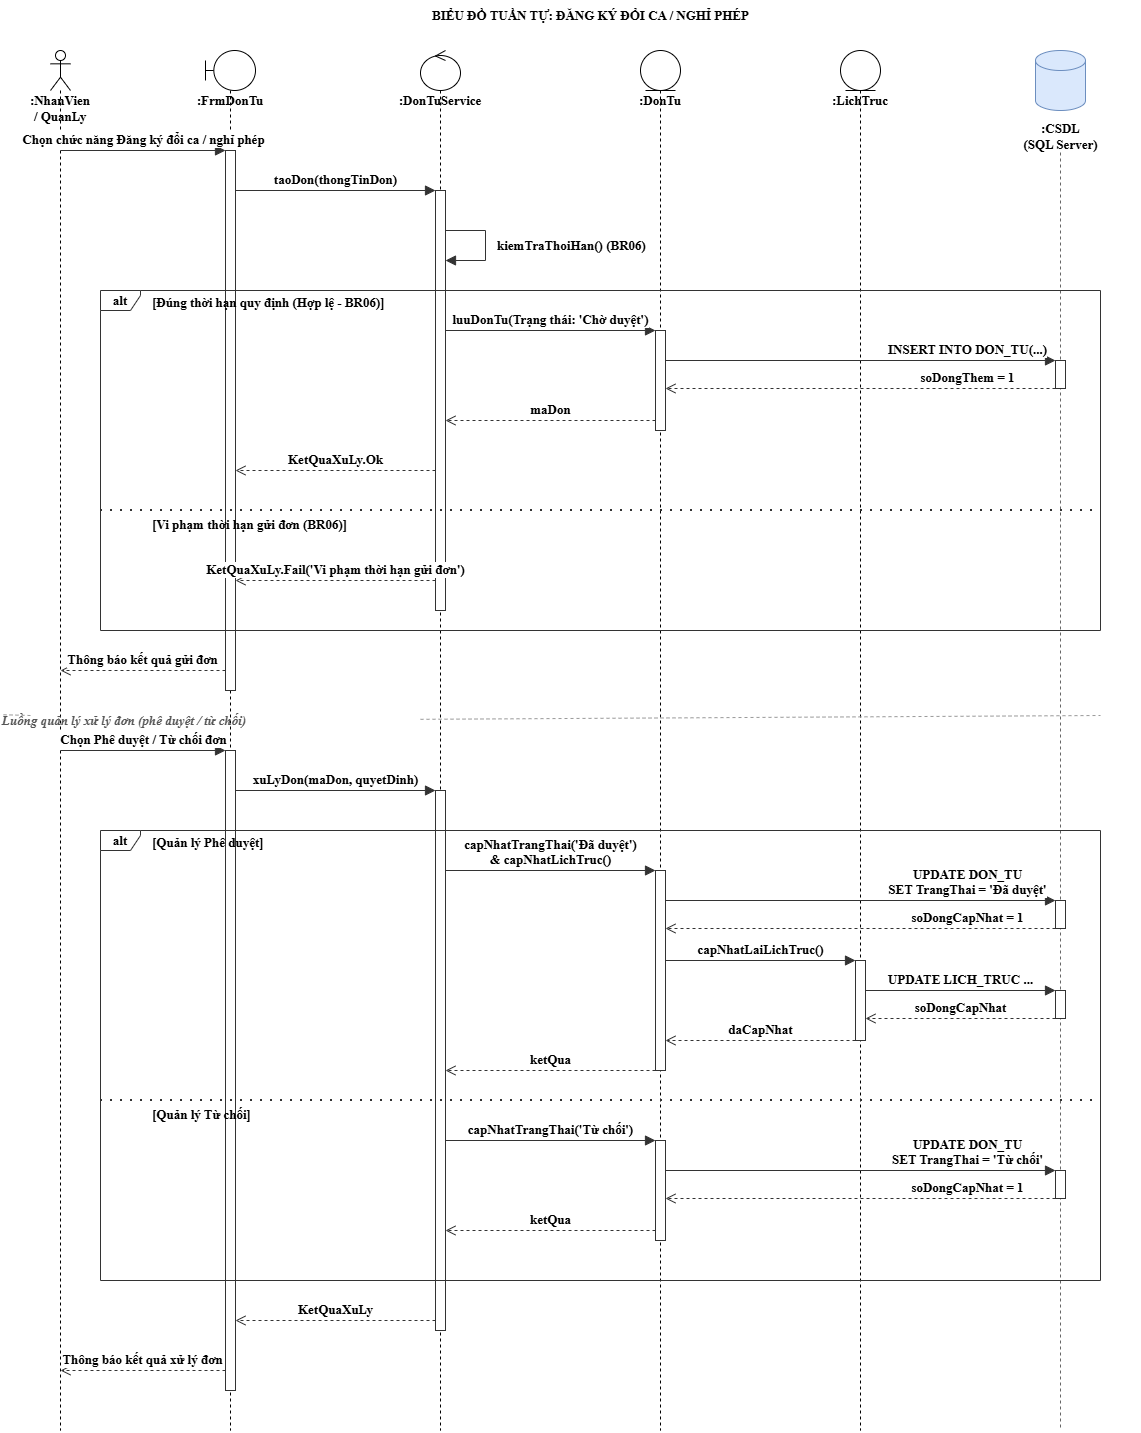

The diagram above was exported from draw.io. Its source (the exported page's mxGraphModel, read from the mxfile embedded in the PNG):
<mxGraphModel dx="1627" dy="808" grid="1" gridSize="10" guides="1" tooltips="1" connect="1" arrows="1" fold="1" page="1" pageScale="1" pageWidth="827" pageHeight="1169" math="0" shadow="0">
  <root>
    <mxCell id="0" />
    <mxCell id="1" parent="0" />
    <mxCell id="title" parent="1" style="text;html=1;align=center;verticalAlign=middle;fontStyle=1;fontSize=13;fontFamily=Times New Roman;" value="BIỂU ĐỒ TUẦN TỰ: ĐĂNG KÝ ĐỔI CA / NGHỈ PHÉP" vertex="1">
      <mxGeometry height="30" width="600" x="300" y="10" as="geometry" />
    </mxCell>
    <mxCell id="ll_nv" parent="1" style="shape=umlLifeline;participant=umlActor;perimeter=lifelinePerimeter;whiteSpace=wrap;html=1;container=0;collapsible=0;recursiveResize=0;verticalAlign=top;spacingTop=36;outlineConnect=0;fontStyle=1;fontSize=13;fontFamily=Times New Roman;" value=":NhanVien / QuanLy" vertex="1">
      <mxGeometry height="1380" width="20" x="60" y="60" as="geometry" />
    </mxCell>
    <mxCell id="ll_frm" parent="1" style="shape=umlLifeline;participant=umlBoundary;perimeter=lifelinePerimeter;whiteSpace=wrap;html=1;container=0;collapsible=0;recursiveResize=0;verticalAlign=top;spacingTop=36;outlineConnect=0;fontStyle=1;fontSize=13;fontFamily=Times New Roman;" value=":FrmDonTu" vertex="1">
      <mxGeometry height="1380" width="50" x="215" y="60" as="geometry" />
    </mxCell>
    <mxCell id="ll_svc" parent="1" style="shape=umlLifeline;participant=umlControl;perimeter=lifelinePerimeter;whiteSpace=wrap;html=1;container=0;collapsible=0;recursiveResize=0;verticalAlign=top;spacingTop=36;outlineConnect=0;fontStyle=1;fontSize=13;fontFamily=Times New Roman;" value=":DonTuService" vertex="1">
      <mxGeometry height="1380" width="40" x="430" y="60" as="geometry" />
    </mxCell>
    <mxCell id="ll_dt" parent="1" style="shape=umlLifeline;participant=umlEntity;perimeter=lifelinePerimeter;whiteSpace=wrap;html=1;container=0;collapsible=0;recursiveResize=0;verticalAlign=top;spacingTop=36;outlineConnect=0;fontStyle=1;fontSize=13;fontFamily=Times New Roman;" value=":DonTu" vertex="1">
      <mxGeometry height="1380" width="40" x="650" y="60" as="geometry" />
    </mxCell>
    <mxCell id="ll_lt" parent="1" style="shape=umlLifeline;participant=umlEntity;perimeter=lifelinePerimeter;whiteSpace=wrap;html=1;container=0;collapsible=0;recursiveResize=0;verticalAlign=top;spacingTop=36;outlineConnect=0;fontStyle=1;fontSize=13;fontFamily=Times New Roman;" value=":LichTruc" vertex="1">
      <mxGeometry height="1380" width="40" x="850" y="60" as="geometry" />
    </mxCell>
    <mxCell id="db_head" parent="1" style="shape=cylinder3;whiteSpace=wrap;html=1;boundedLbl=1;backgroundOutline=1;size=10;fillColor=#dae8fc;strokeColor=#6c8ebf;fontFamily=Times New Roman;fontSize=13;fontStyle=1" value="" vertex="1">
      <mxGeometry height="60" width="50" x="1045" y="60" as="geometry" />
    </mxCell>
    <mxCell id="db_lbl" parent="1" style="text;html=1;align=center;verticalAlign=top;fontStyle=1;fontSize=13;fontFamily=Times New Roman;" value=":CSDL&lt;br&gt;(SQL Server)" vertex="1">
      <mxGeometry height="36" width="160" x="990" y="124" as="geometry" />
    </mxCell>
    <mxCell id="db_line" edge="1" parent="1" style="endArrow=none;dashed=1;html=1;strokeColor=#666666;fontFamily=Times New Roman;fontSize=13;fontStyle=1">
      <mxGeometry relative="1" as="geometry">
        <mxPoint x="1070" y="162" as="sourcePoint" />
        <mxPoint x="1070" y="1440" as="targetPoint" />
      </mxGeometry>
    </mxCell>
    <mxCell id="ab_frm1" parent="1" style="html=1;points=[];perimeter=orthogonalPerimeter;fillColor=#ffffff;strokeColor=#333333;fontFamily=Times New Roman;fontSize=13;fontStyle=1" value="" vertex="1">
      <mxGeometry height="540" width="10" x="235" y="160" as="geometry" />
    </mxCell>
    <mxCell id="ab_frm2" parent="1" style="html=1;points=[];perimeter=orthogonalPerimeter;fillColor=#ffffff;strokeColor=#333333;fontFamily=Times New Roman;fontSize=13;fontStyle=1" value="" vertex="1">
      <mxGeometry height="640" width="10" x="235" y="760" as="geometry" />
    </mxCell>
    <mxCell id="ab_svc1" parent="1" style="html=1;points=[];perimeter=orthogonalPerimeter;fillColor=#ffffff;strokeColor=#333333;fontFamily=Times New Roman;fontSize=13;fontStyle=1" value="" vertex="1">
      <mxGeometry height="420" width="10" x="445" y="200" as="geometry" />
    </mxCell>
    <mxCell id="ab_svc2" parent="1" style="html=1;points=[];perimeter=orthogonalPerimeter;fillColor=#ffffff;strokeColor=#333333;fontFamily=Times New Roman;fontSize=13;fontStyle=1" value="" vertex="1">
      <mxGeometry height="540" width="10" x="445" y="800" as="geometry" />
    </mxCell>
    <mxCell id="ab_dt1" parent="1" style="html=1;points=[];perimeter=orthogonalPerimeter;fillColor=#ffffff;strokeColor=#333333;fontFamily=Times New Roman;fontSize=13;fontStyle=1" value="" vertex="1">
      <mxGeometry height="100" width="10" x="665" y="340" as="geometry" />
    </mxCell>
    <mxCell id="ab_dt2" parent="1" style="html=1;points=[];perimeter=orthogonalPerimeter;fillColor=#ffffff;strokeColor=#333333;fontFamily=Times New Roman;fontSize=13;fontStyle=1" value="" vertex="1">
      <mxGeometry height="200" width="10" x="665" y="880" as="geometry" />
    </mxCell>
    <mxCell id="ab_dt3" parent="1" style="html=1;points=[];perimeter=orthogonalPerimeter;fillColor=#ffffff;strokeColor=#333333;fontFamily=Times New Roman;fontSize=13;fontStyle=1" value="" vertex="1">
      <mxGeometry height="100" width="10" x="665" y="1150" as="geometry" />
    </mxCell>
    <mxCell id="ab_lt" parent="1" style="html=1;points=[];perimeter=orthogonalPerimeter;fillColor=#ffffff;strokeColor=#333333;fontFamily=Times New Roman;fontSize=13;fontStyle=1" value="" vertex="1">
      <mxGeometry height="80" width="10" x="865" y="970" as="geometry" />
    </mxCell>
    <mxCell id="ab_db1" parent="1" style="html=1;points=[];perimeter=orthogonalPerimeter;fillColor=#ffffff;strokeColor=#333333;fontFamily=Times New Roman;fontSize=13;fontStyle=1" value="" vertex="1">
      <mxGeometry height="28" width="10" x="1065" y="370" as="geometry" />
    </mxCell>
    <mxCell id="ab_db2" parent="1" style="html=1;points=[];perimeter=orthogonalPerimeter;fillColor=#ffffff;strokeColor=#333333;fontFamily=Times New Roman;fontSize=13;fontStyle=1" value="" vertex="1">
      <mxGeometry height="28" width="10" x="1065" y="910" as="geometry" />
    </mxCell>
    <mxCell id="ab_db3" parent="1" style="html=1;points=[];perimeter=orthogonalPerimeter;fillColor=#ffffff;strokeColor=#333333;fontFamily=Times New Roman;fontSize=13;fontStyle=1" value="" vertex="1">
      <mxGeometry height="28" width="10" x="1065" y="1000" as="geometry" />
    </mxCell>
    <mxCell id="ab_db4" parent="1" style="html=1;points=[];perimeter=orthogonalPerimeter;fillColor=#ffffff;strokeColor=#333333;fontFamily=Times New Roman;fontSize=13;fontStyle=1" value="" vertex="1">
      <mxGeometry height="28" width="10" x="1065" y="1180" as="geometry" />
    </mxCell>
    <mxCell id="alt1" parent="1" style="shape=umlFrame;whiteSpace=wrap;html=1;width=40;height=20;fillColor=none;strokeColor=#333333;fontStyle=1;fontSize=13;fontFamily=Times New Roman;" value="alt" vertex="1">
      <mxGeometry height="340" width="1000" x="110" y="300" as="geometry" />
    </mxCell>
    <mxCell id="alt1_g1" parent="1" style="text;html=1;align=left;verticalAlign=middle;fontStyle=1;fontSize=13;fontFamily=Times New Roman;" value="[Đúng thời hạn quy định (Hợp lệ - BR06)]" vertex="1">
      <mxGeometry height="20" width="400" x="160" y="302" as="geometry" />
    </mxCell>
    <mxCell id="alt1_div" edge="1" parent="1" style="endArrow=none;dashed=1;dashPattern=1 4;strokeWidth=2;html=1;strokeColor=#333333;fontFamily=Times New Roman;fontSize=13;fontStyle=1">
      <mxGeometry relative="1" as="geometry">
        <mxPoint x="110" y="520" as="sourcePoint" />
        <mxPoint x="1110" y="520" as="targetPoint" />
      </mxGeometry>
    </mxCell>
    <mxCell id="alt1_g2" parent="1" style="text;html=1;align=left;verticalAlign=middle;fontStyle=1;fontSize=13;fontFamily=Times New Roman;" value="[Vi phạm thời hạn gửi đơn (BR06)]" vertex="1">
      <mxGeometry height="20" width="400" x="160" y="524" as="geometry" />
    </mxCell>
    <mxCell id="alt2" parent="1" style="shape=umlFrame;whiteSpace=wrap;html=1;width=40;height=20;fillColor=none;strokeColor=#333333;fontStyle=1;fontSize=13;fontFamily=Times New Roman;" value="alt" vertex="1">
      <mxGeometry height="450" width="1000" x="110" y="840" as="geometry" />
    </mxCell>
    <mxCell id="alt2_g1" parent="1" style="text;html=1;align=left;verticalAlign=middle;fontStyle=1;fontSize=13;fontFamily=Times New Roman;" value="[Quản lý Phê duyệt]" vertex="1">
      <mxGeometry height="20" width="400" x="160" y="842" as="geometry" />
    </mxCell>
    <mxCell id="alt2_div" edge="1" parent="1" style="endArrow=none;dashed=1;dashPattern=1 4;strokeWidth=2;html=1;strokeColor=#333333;fontFamily=Times New Roman;fontSize=13;fontStyle=1">
      <mxGeometry relative="1" as="geometry">
        <mxPoint x="110" y="1110" as="sourcePoint" />
        <mxPoint x="1110" y="1110" as="targetPoint" />
      </mxGeometry>
    </mxCell>
    <mxCell id="alt2_g2" parent="1" style="text;html=1;align=left;verticalAlign=middle;fontStyle=1;fontSize=13;fontFamily=Times New Roman;" value="[Quản lý Từ chối]" vertex="1">
      <mxGeometry height="20" width="400" x="160" y="1114" as="geometry" />
    </mxCell>
    <mxCell id="m1" edge="1" parent="1" style="html=1;verticalAlign=bottom;endArrow=block;endFill=1;endSize=8;strokeColor=#333333;fontSize=13;labelBackgroundColor=#ffffff;fontFamily=Times New Roman;fontStyle=1" value="Chọn chức năng Đăng ký đổi ca / nghỉ phép">
      <mxGeometry relative="1" as="geometry">
        <mxPoint x="70" y="160" as="sourcePoint" />
        <mxPoint x="235" y="160" as="targetPoint" />
      </mxGeometry>
    </mxCell>
    <mxCell id="m2" edge="1" parent="1" style="html=1;verticalAlign=bottom;endArrow=block;endFill=1;endSize=8;strokeColor=#333333;fontSize=13;labelBackgroundColor=#ffffff;fontFamily=Times New Roman;fontStyle=1" value="taoDon(thongTinDon)">
      <mxGeometry relative="1" as="geometry">
        <mxPoint x="245" y="200" as="sourcePoint" />
        <mxPoint x="445" y="200" as="targetPoint" />
      </mxGeometry>
    </mxCell>
    <mxCell id="m2s" edge="1" parent="1" style="html=1;endArrow=block;endFill=1;endSize=8;strokeColor=#333333;edgeStyle=none;rounded=0;fontFamily=Times New Roman;fontSize=13;fontStyle=1" value="">
      <mxGeometry relative="1" as="geometry">
        <Array as="points">
          <mxPoint x="495" y="240" />
          <mxPoint x="495" y="270" />
        </Array>
        <mxPoint x="455" y="240" as="sourcePoint" />
        <mxPoint x="455" y="270" as="targetPoint" />
      </mxGeometry>
    </mxCell>
    <mxCell id="m2s_lbl" parent="1" style="text;html=1;align=left;verticalAlign=middle;fontSize=13;fontFamily=Times New Roman;fontStyle=1" value="kiemTraThoiHan() (BR06)" vertex="1">
      <mxGeometry height="20" width="200" x="505" y="245" as="geometry" />
    </mxCell>
    <mxCell id="m3" edge="1" parent="1" style="html=1;verticalAlign=bottom;endArrow=block;endFill=1;endSize=8;strokeColor=#333333;fontSize=13;labelBackgroundColor=#ffffff;fontFamily=Times New Roman;fontStyle=1" value="luuDonTu(Trạng thái: 'Chờ duyệt')">
      <mxGeometry relative="1" as="geometry">
        <mxPoint x="455" y="340" as="sourcePoint" />
        <mxPoint x="665" y="340" as="targetPoint" />
      </mxGeometry>
    </mxCell>
    <mxCell id="m3a" edge="1" parent="1" style="html=1;verticalAlign=bottom;endArrow=block;endFill=1;endSize=8;strokeColor=#333333;fontSize=13;labelBackgroundColor=#ffffff;fontFamily=Times New Roman;fontStyle=1" value="INSERT INTO DON_TU(...)">
      <mxGeometry relative="1" x="0.55" as="geometry">
        <mxPoint x="675" y="370" as="sourcePoint" />
        <mxPoint x="1065" y="370" as="targetPoint" />
      </mxGeometry>
    </mxCell>
    <mxCell id="m3b" edge="1" parent="1" style="html=1;verticalAlign=bottom;endArrow=open;endFill=0;endSize=8;dashed=1;strokeColor=#333333;fontSize=13;labelBackgroundColor=#ffffff;fontFamily=Times New Roman;fontStyle=1" value="soDongThem = 1">
      <mxGeometry relative="1" x="-0.55" as="geometry">
        <mxPoint x="1065" y="398" as="sourcePoint" />
        <mxPoint x="675" y="398" as="targetPoint" />
      </mxGeometry>
    </mxCell>
    <mxCell id="m3c" edge="1" parent="1" style="html=1;verticalAlign=bottom;endArrow=open;endFill=0;endSize=8;dashed=1;strokeColor=#333333;fontSize=13;labelBackgroundColor=#ffffff;fontFamily=Times New Roman;fontStyle=1" value="maDon">
      <mxGeometry relative="1" as="geometry">
        <mxPoint x="665" y="430" as="sourcePoint" />
        <mxPoint x="455" y="430" as="targetPoint" />
      </mxGeometry>
    </mxCell>
    <mxCell id="m3d" edge="1" parent="1" style="html=1;verticalAlign=bottom;endArrow=open;endFill=0;endSize=8;dashed=1;strokeColor=#333333;fontSize=13;labelBackgroundColor=#ffffff;fontFamily=Times New Roman;fontStyle=1" value="KetQuaXuLy.Ok">
      <mxGeometry relative="1" as="geometry">
        <mxPoint x="445" y="480" as="sourcePoint" />
        <mxPoint x="245" y="480" as="targetPoint" />
      </mxGeometry>
    </mxCell>
    <mxCell id="m4" edge="1" parent="1" style="html=1;verticalAlign=bottom;endArrow=open;endFill=0;endSize=8;dashed=1;strokeColor=#333333;fontSize=13;labelBackgroundColor=#ffffff;fontFamily=Times New Roman;fontStyle=1" value="KetQuaXuLy.Fail('Vi phạm thời hạn gửi đơn')">
      <mxGeometry relative="1" as="geometry">
        <mxPoint x="445" y="590" as="sourcePoint" />
        <mxPoint x="245" y="590" as="targetPoint" />
      </mxGeometry>
    </mxCell>
    <mxCell id="m5" edge="1" parent="1" style="html=1;verticalAlign=bottom;endArrow=open;endFill=0;endSize=8;dashed=1;strokeColor=#333333;fontSize=13;labelBackgroundColor=#ffffff;fontFamily=Times New Roman;fontStyle=1" value="Thông báo kết quả gửi đơn">
      <mxGeometry relative="1" as="geometry">
        <mxPoint x="235" y="680" as="sourcePoint" />
        <mxPoint x="70" y="680" as="targetPoint" />
      </mxGeometry>
    </mxCell>
    <mxCell id="sep" edge="1" parent="1" source="sep_lbl" style="endArrow=none;dashed=1;html=1;strokeColor=#999999;strokeWidth=1;fontFamily=Times New Roman;fontSize=13;fontStyle=1">
      <mxGeometry relative="1" as="geometry">
        <mxPoint x="40" y="725" as="sourcePoint" />
        <mxPoint x="1110" y="725" as="targetPoint" />
      </mxGeometry>
    </mxCell>
    <mxCell id="n1" edge="1" parent="1" style="html=1;verticalAlign=bottom;endArrow=block;endFill=1;endSize=8;strokeColor=#333333;fontSize=13;labelBackgroundColor=#ffffff;fontFamily=Times New Roman;fontStyle=1" value="Chọn Phê duyệt / Từ chối đơn">
      <mxGeometry relative="1" as="geometry">
        <mxPoint x="70" y="760" as="sourcePoint" />
        <mxPoint x="235" y="760" as="targetPoint" />
      </mxGeometry>
    </mxCell>
    <mxCell id="n2" edge="1" parent="1" style="html=1;verticalAlign=bottom;endArrow=block;endFill=1;endSize=8;strokeColor=#333333;fontSize=13;labelBackgroundColor=#ffffff;fontFamily=Times New Roman;fontStyle=1" value="xuLyDon(maDon, quyetDinh)">
      <mxGeometry relative="1" as="geometry">
        <mxPoint x="245" y="800" as="sourcePoint" />
        <mxPoint x="445" y="800" as="targetPoint" />
      </mxGeometry>
    </mxCell>
    <mxCell id="n3" edge="1" parent="1" style="html=1;verticalAlign=bottom;endArrow=block;endFill=1;endSize=8;strokeColor=#333333;fontSize=13;labelBackgroundColor=#ffffff;fontFamily=Times New Roman;fontStyle=1" value="capNhatTrangThai('Đã duyệt')&lt;br&gt;&amp;amp; capNhatLichTruc()">
      <mxGeometry relative="1" as="geometry">
        <mxPoint x="455" y="880" as="sourcePoint" />
        <mxPoint x="665" y="880" as="targetPoint" />
      </mxGeometry>
    </mxCell>
    <mxCell id="n3a" edge="1" parent="1" style="html=1;verticalAlign=bottom;endArrow=block;endFill=1;endSize=8;strokeColor=#333333;fontSize=13;labelBackgroundColor=#ffffff;fontFamily=Times New Roman;fontStyle=1" value="UPDATE DON_TU&lt;br&gt;SET TrangThai = 'Đã duyệt'">
      <mxGeometry relative="1" x="0.55" as="geometry">
        <mxPoint x="675" y="910" as="sourcePoint" />
        <mxPoint x="1065" y="910" as="targetPoint" />
      </mxGeometry>
    </mxCell>
    <mxCell id="n3b" edge="1" parent="1" style="html=1;verticalAlign=bottom;endArrow=open;endFill=0;endSize=8;dashed=1;strokeColor=#333333;fontSize=13;labelBackgroundColor=#ffffff;fontFamily=Times New Roman;fontStyle=1" value="soDongCapNhat = 1">
      <mxGeometry relative="1" x="-0.55" as="geometry">
        <mxPoint x="1065" y="938" as="sourcePoint" />
        <mxPoint x="675" y="938" as="targetPoint" />
      </mxGeometry>
    </mxCell>
    <mxCell id="n4" edge="1" parent="1" style="html=1;verticalAlign=bottom;endArrow=block;endFill=1;endSize=8;strokeColor=#333333;fontSize=13;labelBackgroundColor=#ffffff;fontFamily=Times New Roman;fontStyle=1" value="capNhatLaiLichTruc()">
      <mxGeometry relative="1" as="geometry">
        <mxPoint x="675" y="970" as="sourcePoint" />
        <mxPoint x="865" y="970" as="targetPoint" />
      </mxGeometry>
    </mxCell>
    <mxCell id="n4a" edge="1" parent="1" style="html=1;verticalAlign=bottom;endArrow=block;endFill=1;endSize=8;strokeColor=#333333;fontSize=13;labelBackgroundColor=#ffffff;fontFamily=Times New Roman;fontStyle=1" value="UPDATE LICH_TRUC ...">
      <mxGeometry relative="1" as="geometry">
        <mxPoint x="875" y="1000" as="sourcePoint" />
        <mxPoint x="1065" y="1000" as="targetPoint" />
      </mxGeometry>
    </mxCell>
    <mxCell id="n4b" edge="1" parent="1" style="html=1;verticalAlign=bottom;endArrow=open;endFill=0;endSize=8;dashed=1;strokeColor=#333333;fontSize=13;labelBackgroundColor=#ffffff;fontFamily=Times New Roman;fontStyle=1" value="soDongCapNhat">
      <mxGeometry relative="1" as="geometry">
        <mxPoint x="1065" y="1028" as="sourcePoint" />
        <mxPoint x="875" y="1028" as="targetPoint" />
      </mxGeometry>
    </mxCell>
    <mxCell id="n4c" edge="1" parent="1" style="html=1;verticalAlign=bottom;endArrow=open;endFill=0;endSize=8;dashed=1;strokeColor=#333333;fontSize=13;labelBackgroundColor=#ffffff;fontFamily=Times New Roman;fontStyle=1" value="daCapNhat">
      <mxGeometry relative="1" as="geometry">
        <mxPoint x="865" y="1050" as="sourcePoint" />
        <mxPoint x="675" y="1050" as="targetPoint" />
      </mxGeometry>
    </mxCell>
    <mxCell id="n4d" edge="1" parent="1" style="html=1;verticalAlign=bottom;endArrow=open;endFill=0;endSize=8;dashed=1;strokeColor=#333333;fontSize=13;labelBackgroundColor=#ffffff;fontFamily=Times New Roman;fontStyle=1" value="ketQua">
      <mxGeometry relative="1" as="geometry">
        <mxPoint x="665" y="1080" as="sourcePoint" />
        <mxPoint x="455" y="1080" as="targetPoint" />
      </mxGeometry>
    </mxCell>
    <mxCell id="n5" edge="1" parent="1" style="html=1;verticalAlign=bottom;endArrow=block;endFill=1;endSize=8;strokeColor=#333333;fontSize=13;labelBackgroundColor=#ffffff;fontFamily=Times New Roman;fontStyle=1" value="capNhatTrangThai('Từ chối')">
      <mxGeometry relative="1" as="geometry">
        <mxPoint x="455" y="1150" as="sourcePoint" />
        <mxPoint x="665" y="1150" as="targetPoint" />
      </mxGeometry>
    </mxCell>
    <mxCell id="n5a" edge="1" parent="1" style="html=1;verticalAlign=bottom;endArrow=block;endFill=1;endSize=8;strokeColor=#333333;fontSize=13;labelBackgroundColor=#ffffff;fontFamily=Times New Roman;fontStyle=1" value="UPDATE DON_TU&lt;br&gt;SET TrangThai = 'Từ chối'">
      <mxGeometry relative="1" x="0.55" as="geometry">
        <mxPoint x="675" y="1180" as="sourcePoint" />
        <mxPoint x="1065" y="1180" as="targetPoint" />
      </mxGeometry>
    </mxCell>
    <mxCell id="n5b" edge="1" parent="1" style="html=1;verticalAlign=bottom;endArrow=open;endFill=0;endSize=8;dashed=1;strokeColor=#333333;fontSize=13;labelBackgroundColor=#ffffff;fontFamily=Times New Roman;fontStyle=1" value="soDongCapNhat = 1">
      <mxGeometry relative="1" x="-0.55" as="geometry">
        <mxPoint x="1065" y="1208" as="sourcePoint" />
        <mxPoint x="675" y="1208" as="targetPoint" />
      </mxGeometry>
    </mxCell>
    <mxCell id="n5c" edge="1" parent="1" style="html=1;verticalAlign=bottom;endArrow=open;endFill=0;endSize=8;dashed=1;strokeColor=#333333;fontSize=13;labelBackgroundColor=#ffffff;fontFamily=Times New Roman;fontStyle=1" value="ketQua">
      <mxGeometry relative="1" as="geometry">
        <mxPoint x="665" y="1240" as="sourcePoint" />
        <mxPoint x="455" y="1240" as="targetPoint" />
      </mxGeometry>
    </mxCell>
    <mxCell id="n6" edge="1" parent="1" style="html=1;verticalAlign=bottom;endArrow=open;endFill=0;endSize=8;dashed=1;strokeColor=#333333;fontSize=13;labelBackgroundColor=#ffffff;fontFamily=Times New Roman;fontStyle=1" value="KetQuaXuLy">
      <mxGeometry relative="1" as="geometry">
        <mxPoint x="445" y="1330" as="sourcePoint" />
        <mxPoint x="245" y="1330" as="targetPoint" />
      </mxGeometry>
    </mxCell>
    <mxCell id="n7" edge="1" parent="1" style="html=1;verticalAlign=bottom;endArrow=open;endFill=0;endSize=8;dashed=1;strokeColor=#333333;fontSize=13;labelBackgroundColor=#ffffff;fontFamily=Times New Roman;fontStyle=1" value="Thông báo kết quả xử lý đơn">
      <mxGeometry relative="1" as="geometry">
        <mxPoint x="235" y="1380" as="sourcePoint" />
        <mxPoint x="70" y="1380" as="targetPoint" />
      </mxGeometry>
    </mxCell>
    <mxCell id="HGa8oND8IEpc15ORHWco-1" edge="1" parent="1" style="endArrow=none;dashed=1;html=1;strokeColor=#999999;strokeWidth=1;fontFamily=Times New Roman;fontSize=13;fontStyle=1" target="sep_lbl" value="">
      <mxGeometry relative="1" as="geometry">
        <mxPoint x="40" y="725" as="sourcePoint" />
        <mxPoint x="1110" y="725" as="targetPoint" />
      </mxGeometry>
    </mxCell>
    <mxCell id="sep_lbl" parent="1" style="text;html=1;align=left;verticalAlign=middle;fontStyle=3;fontSize=13;fontColor=#555555;fontFamily=Times New Roman;" value="Luồng quản lý xử lý đơn (phê duyệt / từ chối)" vertex="1">
      <mxGeometry height="20" width="420" x="10" y="720" as="geometry" />
    </mxCell>
  </root>
</mxGraphModel>